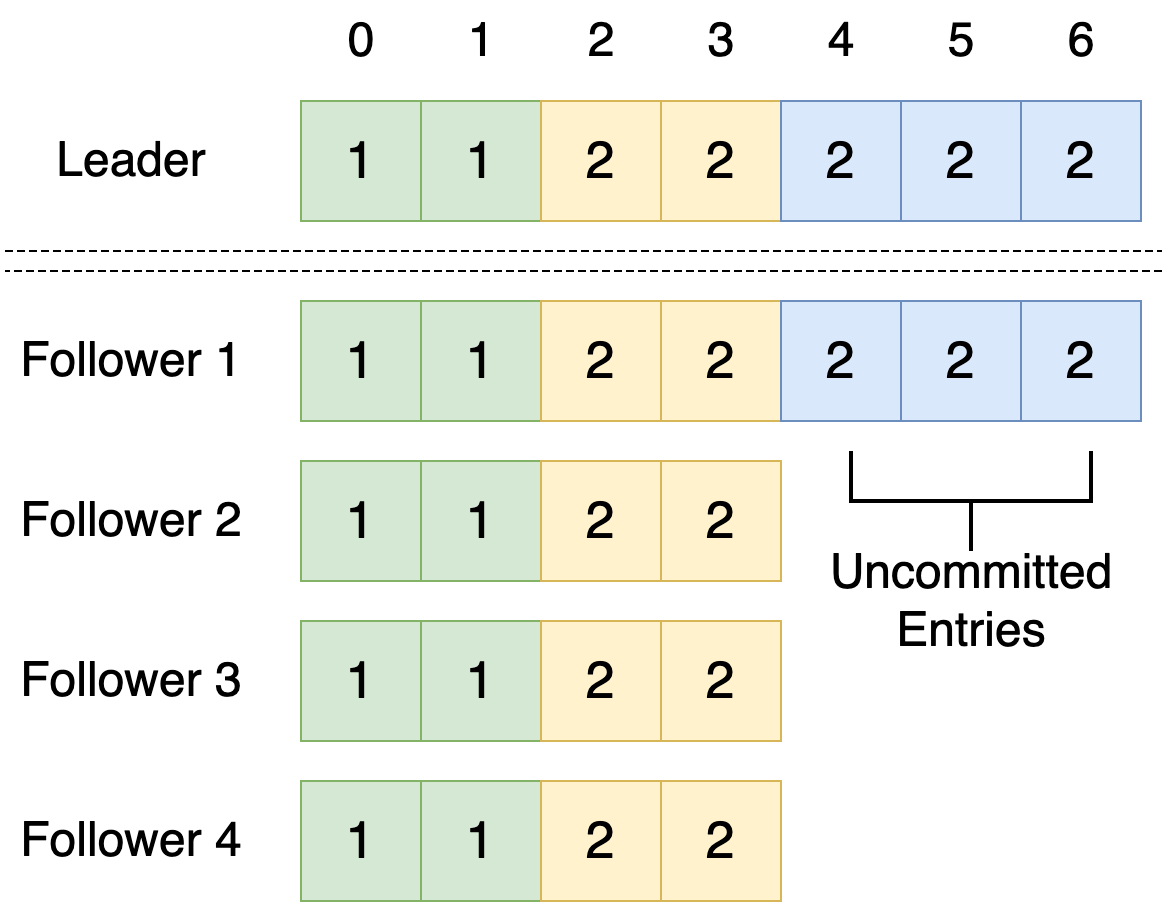

The diagram above was exported from draw.io. Its source (the exported page's mxGraphModel, read from the mxfile embedded in the PNG):
<mxGraphModel dx="1306" dy="828" grid="1" gridSize="10" guides="1" tooltips="1" connect="1" arrows="1" fold="1" page="1" pageScale="1" pageWidth="850" pageHeight="1100" math="0" shadow="0">
  <root>
    <mxCell id="0" />
    <mxCell id="1" parent="0" />
    <mxCell id="0NSFU_qhimoayL208fFS-1" value="&lt;font style=&quot;font-size: 26px;&quot;&gt;1&lt;/font&gt;" style="rounded=0;whiteSpace=wrap;html=1;fillColor=#d5e8d4;strokeColor=#82b366;" vertex="1" parent="1">
      <mxGeometry x="150" y="270" width="60" height="60" as="geometry" />
    </mxCell>
    <mxCell id="0NSFU_qhimoayL208fFS-27" value="&lt;font style=&quot;font-size: 26px;&quot;&gt;1&lt;/font&gt;" style="rounded=0;whiteSpace=wrap;html=1;fillColor=#d5e8d4;strokeColor=#82b366;" vertex="1" parent="1">
      <mxGeometry x="210" y="270" width="60" height="60" as="geometry" />
    </mxCell>
    <mxCell id="0NSFU_qhimoayL208fFS-28" value="&lt;font style=&quot;font-size: 26px;&quot;&gt;2&lt;/font&gt;" style="rounded=0;whiteSpace=wrap;html=1;fillColor=#fff2cc;strokeColor=#d6b656;" vertex="1" parent="1">
      <mxGeometry x="270" y="270" width="60" height="60" as="geometry" />
    </mxCell>
    <mxCell id="0NSFU_qhimoayL208fFS-29" value="&lt;font style=&quot;font-size: 26px;&quot;&gt;2&lt;/font&gt;" style="rounded=0;whiteSpace=wrap;html=1;fillColor=#fff2cc;strokeColor=#d6b656;" vertex="1" parent="1">
      <mxGeometry x="330" y="270" width="60" height="60" as="geometry" />
    </mxCell>
    <mxCell id="0NSFU_qhimoayL208fFS-30" value="&lt;font style=&quot;font-size: 26px;&quot;&gt;2&lt;/font&gt;" style="rounded=0;whiteSpace=wrap;html=1;fillColor=#dae8fc;strokeColor=#6c8ebf;" vertex="1" parent="1">
      <mxGeometry x="390" y="270" width="60" height="60" as="geometry" />
    </mxCell>
    <mxCell id="0NSFU_qhimoayL208fFS-31" value="&lt;font style=&quot;font-size: 26px;&quot;&gt;2&lt;/font&gt;" style="rounded=0;whiteSpace=wrap;html=1;fillColor=#dae8fc;strokeColor=#6c8ebf;" vertex="1" parent="1">
      <mxGeometry x="450" y="270" width="60" height="60" as="geometry" />
    </mxCell>
    <mxCell id="0NSFU_qhimoayL208fFS-32" value="&lt;font style=&quot;font-size: 26px;&quot;&gt;2&lt;/font&gt;" style="rounded=0;whiteSpace=wrap;html=1;fillColor=#dae8fc;strokeColor=#6c8ebf;" vertex="1" parent="1">
      <mxGeometry x="510" y="270" width="60" height="60" as="geometry" />
    </mxCell>
    <mxCell id="0NSFU_qhimoayL208fFS-33" value="&lt;font style=&quot;font-size: 26px;&quot;&gt;1&lt;/font&gt;" style="rounded=0;whiteSpace=wrap;html=1;fillColor=#d5e8d4;strokeColor=#82b366;" vertex="1" parent="1">
      <mxGeometry x="150" y="370" width="60" height="60" as="geometry" />
    </mxCell>
    <mxCell id="0NSFU_qhimoayL208fFS-34" value="&lt;font style=&quot;font-size: 26px;&quot;&gt;1&lt;/font&gt;" style="rounded=0;whiteSpace=wrap;html=1;fillColor=#d5e8d4;strokeColor=#82b366;" vertex="1" parent="1">
      <mxGeometry x="210" y="370" width="60" height="60" as="geometry" />
    </mxCell>
    <mxCell id="0NSFU_qhimoayL208fFS-35" value="&lt;font style=&quot;font-size: 26px;&quot;&gt;2&lt;/font&gt;" style="rounded=0;whiteSpace=wrap;html=1;fillColor=#fff2cc;strokeColor=#d6b656;" vertex="1" parent="1">
      <mxGeometry x="270" y="370" width="60" height="60" as="geometry" />
    </mxCell>
    <mxCell id="0NSFU_qhimoayL208fFS-36" value="&lt;font style=&quot;font-size: 26px;&quot;&gt;2&lt;/font&gt;" style="rounded=0;whiteSpace=wrap;html=1;fillColor=#fff2cc;strokeColor=#d6b656;" vertex="1" parent="1">
      <mxGeometry x="330" y="370" width="60" height="60" as="geometry" />
    </mxCell>
    <mxCell id="0NSFU_qhimoayL208fFS-37" value="&lt;font style=&quot;font-size: 26px;&quot;&gt;2&lt;/font&gt;" style="rounded=0;whiteSpace=wrap;html=1;fillColor=#dae8fc;strokeColor=#6c8ebf;" vertex="1" parent="1">
      <mxGeometry x="390" y="370" width="60" height="60" as="geometry" />
    </mxCell>
    <mxCell id="0NSFU_qhimoayL208fFS-38" value="&lt;font style=&quot;font-size: 26px;&quot;&gt;2&lt;/font&gt;" style="rounded=0;whiteSpace=wrap;html=1;fillColor=#dae8fc;strokeColor=#6c8ebf;" vertex="1" parent="1">
      <mxGeometry x="450" y="370" width="60" height="60" as="geometry" />
    </mxCell>
    <mxCell id="0NSFU_qhimoayL208fFS-39" value="&lt;font style=&quot;font-size: 26px;&quot;&gt;2&lt;/font&gt;" style="rounded=0;whiteSpace=wrap;html=1;fillColor=#dae8fc;strokeColor=#6c8ebf;" vertex="1" parent="1">
      <mxGeometry x="510" y="370" width="60" height="60" as="geometry" />
    </mxCell>
    <mxCell id="0NSFU_qhimoayL208fFS-40" value="&lt;font style=&quot;font-size: 26px;&quot;&gt;1&lt;/font&gt;" style="rounded=0;whiteSpace=wrap;html=1;fillColor=#d5e8d4;strokeColor=#82b366;" vertex="1" parent="1">
      <mxGeometry x="150" y="450" width="60" height="60" as="geometry" />
    </mxCell>
    <mxCell id="0NSFU_qhimoayL208fFS-41" value="&lt;font style=&quot;font-size: 26px;&quot;&gt;1&lt;/font&gt;" style="rounded=0;whiteSpace=wrap;html=1;fillColor=#d5e8d4;strokeColor=#82b366;" vertex="1" parent="1">
      <mxGeometry x="210" y="450" width="60" height="60" as="geometry" />
    </mxCell>
    <mxCell id="0NSFU_qhimoayL208fFS-42" value="&lt;font style=&quot;font-size: 26px;&quot;&gt;2&lt;/font&gt;" style="rounded=0;whiteSpace=wrap;html=1;fillColor=#fff2cc;strokeColor=#d6b656;" vertex="1" parent="1">
      <mxGeometry x="270" y="450" width="60" height="60" as="geometry" />
    </mxCell>
    <mxCell id="0NSFU_qhimoayL208fFS-43" value="&lt;font style=&quot;font-size: 26px;&quot;&gt;2&lt;/font&gt;" style="rounded=0;whiteSpace=wrap;html=1;fillColor=#fff2cc;strokeColor=#d6b656;" vertex="1" parent="1">
      <mxGeometry x="330" y="450" width="60" height="60" as="geometry" />
    </mxCell>
    <mxCell id="0NSFU_qhimoayL208fFS-47" value="&lt;font style=&quot;font-size: 26px;&quot;&gt;1&lt;/font&gt;" style="rounded=0;whiteSpace=wrap;html=1;fillColor=#d5e8d4;strokeColor=#82b366;" vertex="1" parent="1">
      <mxGeometry x="150" y="530" width="60" height="60" as="geometry" />
    </mxCell>
    <mxCell id="0NSFU_qhimoayL208fFS-48" value="&lt;font style=&quot;font-size: 26px;&quot;&gt;1&lt;/font&gt;" style="rounded=0;whiteSpace=wrap;html=1;fillColor=#d5e8d4;strokeColor=#82b366;" vertex="1" parent="1">
      <mxGeometry x="210" y="530" width="60" height="60" as="geometry" />
    </mxCell>
    <mxCell id="0NSFU_qhimoayL208fFS-49" value="&lt;font style=&quot;font-size: 26px;&quot;&gt;2&lt;/font&gt;" style="rounded=0;whiteSpace=wrap;html=1;fillColor=#fff2cc;strokeColor=#d6b656;" vertex="1" parent="1">
      <mxGeometry x="270" y="530" width="60" height="60" as="geometry" />
    </mxCell>
    <mxCell id="0NSFU_qhimoayL208fFS-50" value="&lt;font style=&quot;font-size: 26px;&quot;&gt;2&lt;/font&gt;" style="rounded=0;whiteSpace=wrap;html=1;fillColor=#fff2cc;strokeColor=#d6b656;" vertex="1" parent="1">
      <mxGeometry x="330" y="530" width="60" height="60" as="geometry" />
    </mxCell>
    <mxCell id="0NSFU_qhimoayL208fFS-51" value="&lt;font style=&quot;font-size: 26px;&quot;&gt;1&lt;/font&gt;" style="rounded=0;whiteSpace=wrap;html=1;fillColor=#d5e8d4;strokeColor=#82b366;" vertex="1" parent="1">
      <mxGeometry x="150" y="610" width="60" height="60" as="geometry" />
    </mxCell>
    <mxCell id="0NSFU_qhimoayL208fFS-52" value="&lt;font style=&quot;font-size: 26px;&quot;&gt;1&lt;/font&gt;" style="rounded=0;whiteSpace=wrap;html=1;fillColor=#d5e8d4;strokeColor=#82b366;" vertex="1" parent="1">
      <mxGeometry x="210" y="610" width="60" height="60" as="geometry" />
    </mxCell>
    <mxCell id="0NSFU_qhimoayL208fFS-53" value="&lt;font style=&quot;font-size: 26px;&quot;&gt;2&lt;/font&gt;" style="rounded=0;whiteSpace=wrap;html=1;fillColor=#fff2cc;strokeColor=#d6b656;" vertex="1" parent="1">
      <mxGeometry x="270" y="610" width="60" height="60" as="geometry" />
    </mxCell>
    <mxCell id="0NSFU_qhimoayL208fFS-54" value="&lt;font style=&quot;font-size: 26px;&quot;&gt;2&lt;/font&gt;" style="rounded=0;whiteSpace=wrap;html=1;fillColor=#fff2cc;strokeColor=#d6b656;" vertex="1" parent="1">
      <mxGeometry x="330" y="610" width="60" height="60" as="geometry" />
    </mxCell>
    <mxCell id="0NSFU_qhimoayL208fFS-55" value="" style="shape=partialRectangle;whiteSpace=wrap;html=1;top=0;bottom=0;fillColor=none;rotation=90;dashed=1;" vertex="1" parent="1">
      <mxGeometry x="286.25" y="61.25" width="10" height="577.5" as="geometry" />
    </mxCell>
    <mxCell id="0NSFU_qhimoayL208fFS-56" value="&lt;span style=&quot;font-size: 24px;&quot;&gt;Leader&lt;/span&gt;" style="text;html=1;align=center;verticalAlign=middle;resizable=0;points=[];autosize=1;strokeColor=none;fillColor=none;" vertex="1" parent="1">
      <mxGeometry x="15" y="280" width="100" height="40" as="geometry" />
    </mxCell>
    <mxCell id="0NSFU_qhimoayL208fFS-57" value="&lt;span style=&quot;font-size: 24px;&quot;&gt;Follower 1&lt;/span&gt;" style="text;html=1;align=center;verticalAlign=middle;resizable=0;points=[];autosize=1;strokeColor=none;fillColor=none;" vertex="1" parent="1">
      <mxGeometry y="380" width="130" height="40" as="geometry" />
    </mxCell>
    <mxCell id="0NSFU_qhimoayL208fFS-58" value="&lt;span style=&quot;font-size: 24px;&quot;&gt;Follower 2&lt;/span&gt;" style="text;html=1;align=center;verticalAlign=middle;resizable=0;points=[];autosize=1;strokeColor=none;fillColor=none;" vertex="1" parent="1">
      <mxGeometry y="460" width="130" height="40" as="geometry" />
    </mxCell>
    <mxCell id="0NSFU_qhimoayL208fFS-59" value="&lt;span style=&quot;font-size: 24px;&quot;&gt;Follower 3&lt;/span&gt;" style="text;html=1;align=center;verticalAlign=middle;resizable=0;points=[];autosize=1;strokeColor=none;fillColor=none;" vertex="1" parent="1">
      <mxGeometry y="540" width="130" height="40" as="geometry" />
    </mxCell>
    <mxCell id="0NSFU_qhimoayL208fFS-60" value="&lt;span style=&quot;font-size: 24px;&quot;&gt;Follower 4&lt;/span&gt;" style="text;html=1;align=center;verticalAlign=middle;resizable=0;points=[];autosize=1;strokeColor=none;fillColor=none;" vertex="1" parent="1">
      <mxGeometry y="620" width="130" height="40" as="geometry" />
    </mxCell>
    <mxCell id="0NSFU_qhimoayL208fFS-61" value="" style="strokeWidth=2;html=1;shape=mxgraph.flowchart.annotation_2;align=left;labelPosition=right;pointerEvents=1;rotation=-90;" vertex="1" parent="1">
      <mxGeometry x="460" y="410" width="50" height="120" as="geometry" />
    </mxCell>
    <mxCell id="0NSFU_qhimoayL208fFS-62" value="&lt;span style=&quot;font-size: 24px;&quot;&gt;Uncommitted&lt;br&gt;Entries&lt;br&gt;&lt;/span&gt;" style="text;html=1;align=center;verticalAlign=middle;resizable=0;points=[];autosize=1;strokeColor=none;fillColor=none;" vertex="1" parent="1">
      <mxGeometry x="405" y="485" width="160" height="70" as="geometry" />
    </mxCell>
    <mxCell id="0NSFU_qhimoayL208fFS-63" value="&lt;span style=&quot;font-size: 24px;&quot;&gt;0&lt;/span&gt;" style="text;html=1;align=center;verticalAlign=middle;resizable=0;points=[];autosize=1;strokeColor=none;fillColor=none;" vertex="1" parent="1">
      <mxGeometry x="160" y="220" width="40" height="40" as="geometry" />
    </mxCell>
    <mxCell id="0NSFU_qhimoayL208fFS-64" value="&lt;span style=&quot;font-size: 24px;&quot;&gt;1&lt;/span&gt;" style="text;html=1;align=center;verticalAlign=middle;resizable=0;points=[];autosize=1;strokeColor=none;fillColor=none;" vertex="1" parent="1">
      <mxGeometry x="220" y="220" width="40" height="40" as="geometry" />
    </mxCell>
    <mxCell id="0NSFU_qhimoayL208fFS-65" value="&lt;span style=&quot;font-size: 24px;&quot;&gt;2&lt;/span&gt;" style="text;html=1;align=center;verticalAlign=middle;resizable=0;points=[];autosize=1;strokeColor=none;fillColor=none;" vertex="1" parent="1">
      <mxGeometry x="280" y="220" width="40" height="40" as="geometry" />
    </mxCell>
    <mxCell id="0NSFU_qhimoayL208fFS-66" value="&lt;span style=&quot;font-size: 24px;&quot;&gt;3&lt;/span&gt;" style="text;html=1;align=center;verticalAlign=middle;resizable=0;points=[];autosize=1;strokeColor=none;fillColor=none;" vertex="1" parent="1">
      <mxGeometry x="340" y="220" width="40" height="40" as="geometry" />
    </mxCell>
    <mxCell id="0NSFU_qhimoayL208fFS-67" value="&lt;span style=&quot;font-size: 24px;&quot;&gt;4&lt;/span&gt;" style="text;html=1;align=center;verticalAlign=middle;resizable=0;points=[];autosize=1;strokeColor=none;fillColor=none;" vertex="1" parent="1">
      <mxGeometry x="400" y="220" width="40" height="40" as="geometry" />
    </mxCell>
    <mxCell id="0NSFU_qhimoayL208fFS-68" value="&lt;span style=&quot;font-size: 24px;&quot;&gt;5&lt;/span&gt;" style="text;html=1;align=center;verticalAlign=middle;resizable=0;points=[];autosize=1;strokeColor=none;fillColor=none;" vertex="1" parent="1">
      <mxGeometry x="460" y="220" width="40" height="40" as="geometry" />
    </mxCell>
    <mxCell id="0NSFU_qhimoayL208fFS-69" value="&lt;span style=&quot;font-size: 24px;&quot;&gt;6&lt;/span&gt;" style="text;html=1;align=center;verticalAlign=middle;resizable=0;points=[];autosize=1;strokeColor=none;fillColor=none;" vertex="1" parent="1">
      <mxGeometry x="520" y="220" width="40" height="40" as="geometry" />
    </mxCell>
  </root>
</mxGraphModel>